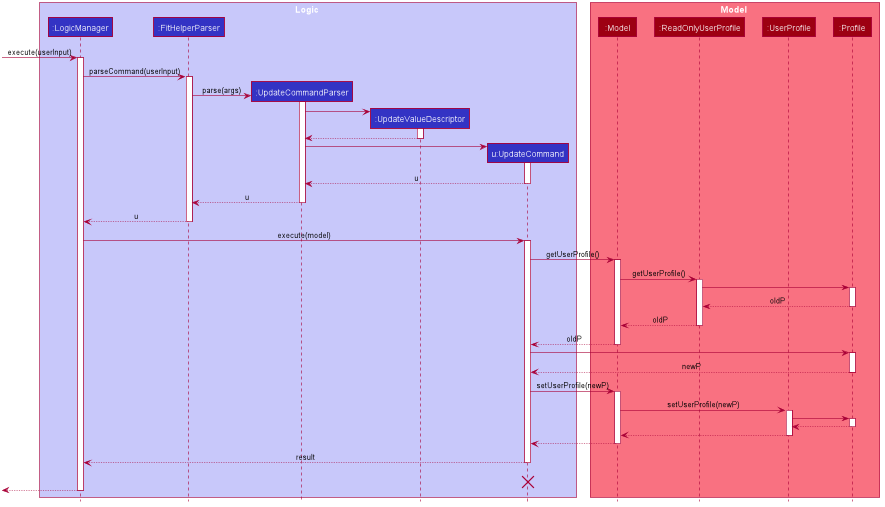

The diagram above was rendered by PlantUML. Its source (embedded in the PNG):
@startuml








skinparam BackgroundColor #FFFFFFF

skinparam Shadowing false

skinparam Class {
    FontColor #FFFFFF
    BorderThickness 1
    BorderColor #FFFFFF
    StereotypeFontColor #FFFFFF
    FontName Arial
}

skinparam Actor {
    BorderColor #000000
    Color #000000
    FontName Arial
}

skinparam Sequence {
    MessageAlign center
    BoxFontSize 15
    BoxPadding 0
    BoxFontColor #FFFFFF
    FontName Arial
}

skinparam Participant {
    FontColor #FFFFFFF
    Padding 20
}

skinparam MinClassWidth 50
skinparam ParticipantPadding 10
skinparam Shadowing false
skinparam DefaultTextAlignment center
skinparam packageStyle Rectangle

hide footbox
hide members
hide circle

box Logic #C8C8FA
participant ":LogicManager" as LogicManager #3333C4
participant ":FitHelperParser" as FitHelperParser #3333C4
participant ":UpdateCommandParser" as UpdateCommandParser #3333C4
participant ":UpdateValueDescriptor" as UpdateValueDescriptor #3333C4
participant "u:UpdateCommand" as UpdateCommand #3333C4
end box

box Model #F97181
participant ":Model" as Model #9D0012
participant ":ReadOnlyUserProfile" as ReadOnlyUserProfile #9D0012
participant ":UserProfile" as UserProfile #9D0012
participant ":Profile" as Profile #9D0012
end box
[-> LogicManager : execute(userInput)
activate LogicManager

LogicManager -> FitHelperParser : parseCommand(userInput)
activate FitHelperParser

create UpdateCommandParser
FitHelperParser -> UpdateCommandParser : parse(args)
activate UpdateCommandParser

create UpdateValueDescriptor
UpdateCommandParser -> UpdateValueDescriptor
activate UpdateValueDescriptor

UpdateValueDescriptor --> UpdateCommandParser
deactivate UpdateValueDescriptor

create UpdateCommand
UpdateCommandParser -> UpdateCommand
activate UpdateCommand

UpdateCommand --> UpdateCommandParser : u
deactivate UpdateCommand

UpdateCommandParser --> FitHelperParser : u
deactivate UpdateCommandParser

FitHelperParser --> LogicManager : u
deactivate FitHelperParser

LogicManager -> UpdateCommand : execute(model)
activate UpdateCommand

UpdateCommand -> Model : getUserProfile()
activate Model

Model -> ReadOnlyUserProfile : getUserProfile()
activate ReadOnlyUserProfile

ReadOnlyUserProfile -> Profile
activate Profile

Profile --> ReadOnlyUserProfile : oldP
deactivate Profile

ReadOnlyUserProfile --> Model : oldP
deactivate ReadOnlyUserProfile

Model --> UpdateCommand : oldP
deactivate Model

UpdateCommand -> Profile
activate Profile

Profile --> UpdateCommand : newP
deactivate Profile

UpdateCommand -> Model : setUserProfile(newP)
activate Model

Model -> UserProfile : setUserProfile(newP)
activate UserProfile

UserProfile -> Profile
activate Profile

Profile --> UserProfile
deactivate Profile

UserProfile --> Model :
deactivate UserProfile

Model --> UpdateCommand
deactivate Model

UpdateCommand --> LogicManager : result
deactivate UpdateCommand

UpdateCommand -[hidden]-> LogicManager : result
destroy UpdateCommand

[<--LogicManager
deactivate LogicManager
@enduml